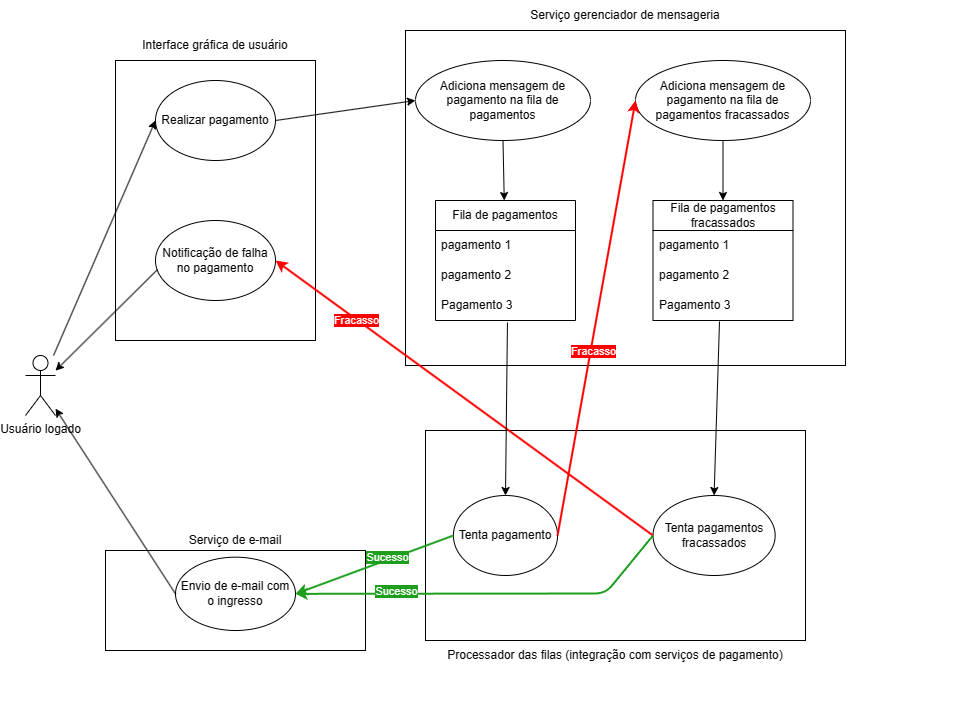

The diagram above was exported from draw.io. Its source (the exported page's mxGraphModel, read from the mxfile embedded in the PNG):
<mxGraphModel dx="1722" dy="626" grid="1" gridSize="10" guides="1" tooltips="1" connect="1" arrows="1" fold="1" page="1" pageScale="1" pageWidth="1100" pageHeight="850" background="none" math="0" shadow="0">
  <root>
    <mxCell id="0" />
    <mxCell id="1" parent="0" />
    <mxCell id="mo4_VqgKiO9UhA6QE51w-2" value="Usuário logado" style="shape=umlActor;verticalLabelPosition=bottom;verticalAlign=top;html=1;outlineConnect=0;" vertex="1" parent="1">
      <mxGeometry x="100" y="365" width="30" height="60" as="geometry" />
    </mxCell>
    <mxCell id="mo4_VqgKiO9UhA6QE51w-4" value="" style="rounded=0;whiteSpace=wrap;html=1;" vertex="1" parent="1">
      <mxGeometry x="190" y="70" width="200" height="280" as="geometry" />
    </mxCell>
    <mxCell id="mo4_VqgKiO9UhA6QE51w-3" value="Realizar pagamento" style="ellipse;whiteSpace=wrap;html=1;" vertex="1" parent="1">
      <mxGeometry x="230" y="90" width="120" height="80" as="geometry" />
    </mxCell>
    <mxCell id="mo4_VqgKiO9UhA6QE51w-5" value="Interface gráfica de usuário" style="text;html=1;strokeColor=none;fillColor=none;align=center;verticalAlign=middle;whiteSpace=wrap;rounded=0;" vertex="1" parent="1">
      <mxGeometry x="205" y="40" width="170" height="30" as="geometry" />
    </mxCell>
    <mxCell id="mo4_VqgKiO9UhA6QE51w-6" value="" style="endArrow=classic;html=1;rounded=0;entryX=0;entryY=0.5;entryDx=0;entryDy=0;" edge="1" parent="1" source="mo4_VqgKiO9UhA6QE51w-2" target="mo4_VqgKiO9UhA6QE51w-3">
      <mxGeometry width="50" height="50" relative="1" as="geometry">
        <mxPoint x="510" y="300" as="sourcePoint" />
        <mxPoint x="560" y="250" as="targetPoint" />
      </mxGeometry>
    </mxCell>
    <mxCell id="mo4_VqgKiO9UhA6QE51w-7" value="" style="rounded=0;whiteSpace=wrap;html=1;" vertex="1" parent="1">
      <mxGeometry x="480" y="40" width="440" height="335" as="geometry" />
    </mxCell>
    <mxCell id="mo4_VqgKiO9UhA6QE51w-8" value="Serviço gerenciador de mensageria" style="text;html=1;strokeColor=none;fillColor=none;align=center;verticalAlign=middle;whiteSpace=wrap;rounded=0;" vertex="1" parent="1">
      <mxGeometry x="540" y="10" width="320" height="30" as="geometry" />
    </mxCell>
    <mxCell id="mo4_VqgKiO9UhA6QE51w-9" value="Adiciona mensagem de pagamento na fila de pagamentos" style="ellipse;whiteSpace=wrap;html=1;" vertex="1" parent="1">
      <mxGeometry x="490" y="70" width="175" height="80" as="geometry" />
    </mxCell>
    <mxCell id="mo4_VqgKiO9UhA6QE51w-12" value="" style="endArrow=classic;html=1;rounded=0;exitX=1;exitY=0.5;exitDx=0;exitDy=0;entryX=0;entryY=0.5;entryDx=0;entryDy=0;" edge="1" parent="1" source="mo4_VqgKiO9UhA6QE51w-3" target="mo4_VqgKiO9UhA6QE51w-9">
      <mxGeometry width="50" height="50" relative="1" as="geometry">
        <mxPoint x="510" y="300" as="sourcePoint" />
        <mxPoint x="560" y="250" as="targetPoint" />
      </mxGeometry>
    </mxCell>
    <mxCell id="mo4_VqgKiO9UhA6QE51w-13" value="Fila de pagamentos" style="swimlane;fontStyle=0;childLayout=stackLayout;horizontal=1;startSize=30;horizontalStack=0;resizeParent=1;resizeParentMax=0;resizeLast=0;collapsible=1;marginBottom=0;whiteSpace=wrap;html=1;" vertex="1" parent="1">
      <mxGeometry x="510" y="210" width="140" height="120" as="geometry" />
    </mxCell>
    <mxCell id="mo4_VqgKiO9UhA6QE51w-14" value="pagamento 1" style="text;strokeColor=none;fillColor=none;align=left;verticalAlign=middle;spacingLeft=4;spacingRight=4;overflow=hidden;points=[[0,0.5],[1,0.5]];portConstraint=eastwest;rotatable=0;whiteSpace=wrap;html=1;" vertex="1" parent="mo4_VqgKiO9UhA6QE51w-13">
      <mxGeometry y="30" width="140" height="30" as="geometry" />
    </mxCell>
    <mxCell id="mo4_VqgKiO9UhA6QE51w-15" value="pagamento 2" style="text;strokeColor=none;fillColor=none;align=left;verticalAlign=middle;spacingLeft=4;spacingRight=4;overflow=hidden;points=[[0,0.5],[1,0.5]];portConstraint=eastwest;rotatable=0;whiteSpace=wrap;html=1;" vertex="1" parent="mo4_VqgKiO9UhA6QE51w-13">
      <mxGeometry y="60" width="140" height="30" as="geometry" />
    </mxCell>
    <mxCell id="mo4_VqgKiO9UhA6QE51w-16" value="Pagamento 3" style="text;strokeColor=none;fillColor=none;align=left;verticalAlign=middle;spacingLeft=4;spacingRight=4;overflow=hidden;points=[[0,0.5],[1,0.5]];portConstraint=eastwest;rotatable=0;whiteSpace=wrap;html=1;" vertex="1" parent="mo4_VqgKiO9UhA6QE51w-13">
      <mxGeometry y="90" width="140" height="30" as="geometry" />
    </mxCell>
    <mxCell id="mo4_VqgKiO9UhA6QE51w-19" value="Adiciona mensagem de pagamento na fila de pagamentos fracassados" style="ellipse;whiteSpace=wrap;html=1;" vertex="1" parent="1">
      <mxGeometry x="710" y="70" width="175" height="80" as="geometry" />
    </mxCell>
    <mxCell id="mo4_VqgKiO9UhA6QE51w-20" value="Fila de pagamentos fracassados" style="swimlane;fontStyle=0;childLayout=stackLayout;horizontal=1;startSize=30;horizontalStack=0;resizeParent=1;resizeParentMax=0;resizeLast=0;collapsible=1;marginBottom=0;whiteSpace=wrap;html=1;" vertex="1" parent="1">
      <mxGeometry x="727.5" y="210" width="140" height="120" as="geometry" />
    </mxCell>
    <mxCell id="mo4_VqgKiO9UhA6QE51w-21" value="pagamento 1" style="text;strokeColor=none;fillColor=none;align=left;verticalAlign=middle;spacingLeft=4;spacingRight=4;overflow=hidden;points=[[0,0.5],[1,0.5]];portConstraint=eastwest;rotatable=0;whiteSpace=wrap;html=1;" vertex="1" parent="mo4_VqgKiO9UhA6QE51w-20">
      <mxGeometry y="30" width="140" height="30" as="geometry" />
    </mxCell>
    <mxCell id="mo4_VqgKiO9UhA6QE51w-22" value="pagamento 2" style="text;strokeColor=none;fillColor=none;align=left;verticalAlign=middle;spacingLeft=4;spacingRight=4;overflow=hidden;points=[[0,0.5],[1,0.5]];portConstraint=eastwest;rotatable=0;whiteSpace=wrap;html=1;" vertex="1" parent="mo4_VqgKiO9UhA6QE51w-20">
      <mxGeometry y="60" width="140" height="30" as="geometry" />
    </mxCell>
    <mxCell id="mo4_VqgKiO9UhA6QE51w-23" value="Pagamento 3" style="text;strokeColor=none;fillColor=none;align=left;verticalAlign=middle;spacingLeft=4;spacingRight=4;overflow=hidden;points=[[0,0.5],[1,0.5]];portConstraint=eastwest;rotatable=0;whiteSpace=wrap;html=1;" vertex="1" parent="mo4_VqgKiO9UhA6QE51w-20">
      <mxGeometry y="90" width="140" height="30" as="geometry" />
    </mxCell>
    <mxCell id="mo4_VqgKiO9UhA6QE51w-26" value="" style="endArrow=classic;html=1;rounded=0;exitX=0.5;exitY=1;exitDx=0;exitDy=0;" edge="1" parent="1" source="mo4_VqgKiO9UhA6QE51w-9" target="mo4_VqgKiO9UhA6QE51w-13">
      <mxGeometry width="50" height="50" relative="1" as="geometry">
        <mxPoint x="510" y="300" as="sourcePoint" />
        <mxPoint x="560" y="250" as="targetPoint" />
      </mxGeometry>
    </mxCell>
    <mxCell id="mo4_VqgKiO9UhA6QE51w-27" value="" style="endArrow=classic;html=1;rounded=0;exitX=0.5;exitY=1;exitDx=0;exitDy=0;entryX=0.5;entryY=0;entryDx=0;entryDy=0;" edge="1" parent="1" source="mo4_VqgKiO9UhA6QE51w-19" target="mo4_VqgKiO9UhA6QE51w-20">
      <mxGeometry width="50" height="50" relative="1" as="geometry">
        <mxPoint x="510" y="300" as="sourcePoint" />
        <mxPoint x="560" y="250" as="targetPoint" />
      </mxGeometry>
    </mxCell>
    <mxCell id="mo4_VqgKiO9UhA6QE51w-31" value="" style="group" vertex="1" connectable="0" parent="1">
      <mxGeometry x="540" y="430" width="510" height="280" as="geometry" />
    </mxCell>
    <mxCell id="mo4_VqgKiO9UhA6QE51w-28" value="" style="rounded=0;whiteSpace=wrap;html=1;" vertex="1" parent="mo4_VqgKiO9UhA6QE51w-31">
      <mxGeometry x="-40" y="10" width="380" height="210" as="geometry" />
    </mxCell>
    <mxCell id="mo4_VqgKiO9UhA6QE51w-32" value="Tenta pagamento" style="ellipse;whiteSpace=wrap;html=1;" vertex="1" parent="mo4_VqgKiO9UhA6QE51w-31">
      <mxGeometry x="-12.068249999999985" y="74.99999999999999" width="104.12925" height="80" as="geometry" />
    </mxCell>
    <mxCell id="mo4_VqgKiO9UhA6QE51w-30" value="Processador das filas (integração com serviços de pagamento)" style="text;html=1;strokeColor=none;fillColor=none;align=center;verticalAlign=middle;whiteSpace=wrap;rounded=0;" vertex="1" parent="mo4_VqgKiO9UhA6QE51w-31">
      <mxGeometry x="-28.119999999999997" y="220" width="356.25" height="30" as="geometry" />
    </mxCell>
    <mxCell id="mo4_VqgKiO9UhA6QE51w-47" value="Tenta pagamentos fracassados" style="ellipse;whiteSpace=wrap;html=1;" vertex="1" parent="mo4_VqgKiO9UhA6QE51w-31">
      <mxGeometry x="187.50199999999995" y="75" width="122.18325" height="80" as="geometry" />
    </mxCell>
    <mxCell id="mo4_VqgKiO9UhA6QE51w-39" value="" style="group" vertex="1" connectable="0" parent="1">
      <mxGeometry x="180" y="540" width="260" height="120" as="geometry" />
    </mxCell>
    <mxCell id="mo4_VqgKiO9UhA6QE51w-36" value="" style="rounded=0;whiteSpace=wrap;html=1;" vertex="1" parent="mo4_VqgKiO9UhA6QE51w-39">
      <mxGeometry y="20" width="260" height="100.00000000000001" as="geometry" />
    </mxCell>
    <mxCell id="mo4_VqgKiO9UhA6QE51w-37" value="Serviço de e-mail" style="text;html=1;strokeColor=none;fillColor=none;align=center;verticalAlign=middle;whiteSpace=wrap;rounded=0;" vertex="1" parent="mo4_VqgKiO9UhA6QE51w-39">
      <mxGeometry x="35" width="190" height="20" as="geometry" />
    </mxCell>
    <mxCell id="mo4_VqgKiO9UhA6QE51w-40" value="Envio de e-mail com o ingresso" style="ellipse;whiteSpace=wrap;html=1;" vertex="1" parent="mo4_VqgKiO9UhA6QE51w-39">
      <mxGeometry x="70" y="26.67" width="120" height="73.33" as="geometry" />
    </mxCell>
    <mxCell id="mo4_VqgKiO9UhA6QE51w-41" style="edgeStyle=orthogonalEdgeStyle;rounded=0;orthogonalLoop=1;jettySize=auto;html=1;exitX=0.5;exitY=1;exitDx=0;exitDy=0;" edge="1" parent="mo4_VqgKiO9UhA6QE51w-39" source="mo4_VqgKiO9UhA6QE51w-40" target="mo4_VqgKiO9UhA6QE51w-40">
      <mxGeometry relative="1" as="geometry" />
    </mxCell>
    <mxCell id="mo4_VqgKiO9UhA6QE51w-42" value="" style="endArrow=classic;html=1;rounded=0;exitX=0;exitY=0.5;exitDx=0;exitDy=0;entryX=1;entryY=0.5;entryDx=0;entryDy=0;strokeColor=#1D9F1D;strokeWidth=2;" edge="1" parent="1" source="mo4_VqgKiO9UhA6QE51w-32" target="mo4_VqgKiO9UhA6QE51w-40">
      <mxGeometry width="50" height="50" relative="1" as="geometry">
        <mxPoint x="510" y="420" as="sourcePoint" />
        <mxPoint x="560" y="370" as="targetPoint" />
      </mxGeometry>
    </mxCell>
    <mxCell id="mo4_VqgKiO9UhA6QE51w-43" value="Sucesso" style="edgeLabel;html=1;align=center;verticalAlign=middle;resizable=0;points=[];labelBackgroundColor=#1D9F1D;fontColor=#FFFFFF;labelBorderColor=none;" vertex="1" connectable="0" parent="mo4_VqgKiO9UhA6QE51w-42">
      <mxGeometry x="-0.153" y="3" relative="1" as="geometry">
        <mxPoint y="-6" as="offset" />
      </mxGeometry>
    </mxCell>
    <mxCell id="mo4_VqgKiO9UhA6QE51w-44" value="" style="endArrow=classic;html=1;rounded=0;exitX=0;exitY=0.5;exitDx=0;exitDy=0;" edge="1" parent="1" source="mo4_VqgKiO9UhA6QE51w-40" target="mo4_VqgKiO9UhA6QE51w-2">
      <mxGeometry width="50" height="50" relative="1" as="geometry">
        <mxPoint x="510" y="420" as="sourcePoint" />
        <mxPoint x="560" y="370" as="targetPoint" />
      </mxGeometry>
    </mxCell>
    <mxCell id="mo4_VqgKiO9UhA6QE51w-57" value="Notificação de falha no pagamento" style="ellipse;whiteSpace=wrap;html=1;" vertex="1" parent="1">
      <mxGeometry x="230" y="230" width="120" height="80" as="geometry" />
    </mxCell>
    <mxCell id="mo4_VqgKiO9UhA6QE51w-58" value="" style="endArrow=classic;html=1;rounded=0;entryX=1;entryY=0.5;entryDx=0;entryDy=0;exitX=0;exitY=0.5;exitDx=0;exitDy=0;strokeWidth=2;strokeColor=#FF0000;" edge="1" parent="1" source="mo4_VqgKiO9UhA6QE51w-47" target="mo4_VqgKiO9UhA6QE51w-57">
      <mxGeometry width="50" height="50" relative="1" as="geometry">
        <mxPoint x="510" y="420" as="sourcePoint" />
        <mxPoint x="560" y="370" as="targetPoint" />
      </mxGeometry>
    </mxCell>
    <mxCell id="mo4_VqgKiO9UhA6QE51w-61" value="Fracasso" style="edgeLabel;html=1;align=center;verticalAlign=middle;resizable=0;points=[];fontColor=#ffffff;labelBackgroundColor=#FF0000;" vertex="1" connectable="0" parent="mo4_VqgKiO9UhA6QE51w-58">
      <mxGeometry x="-0.1833" y="-2" relative="1" as="geometry">
        <mxPoint x="-144" y="-101" as="offset" />
      </mxGeometry>
    </mxCell>
    <mxCell id="mo4_VqgKiO9UhA6QE51w-59" value="" style="endArrow=classic;html=1;rounded=0;exitX=0.017;exitY=0.613;exitDx=0;exitDy=0;exitPerimeter=0;" edge="1" parent="1" source="mo4_VqgKiO9UhA6QE51w-57" target="mo4_VqgKiO9UhA6QE51w-2">
      <mxGeometry width="50" height="50" relative="1" as="geometry">
        <mxPoint x="510" y="420" as="sourcePoint" />
        <mxPoint x="560" y="370" as="targetPoint" />
      </mxGeometry>
    </mxCell>
    <mxCell id="mo4_VqgKiO9UhA6QE51w-62" value="" style="endArrow=classic;html=1;exitX=0;exitY=0.5;exitDx=0;exitDy=0;entryX=1;entryY=0.5;entryDx=0;entryDy=0;fillColor=#d5e8d4;strokeColor=#1D9F1D;rounded=1;strokeWidth=2;" edge="1" parent="1" source="mo4_VqgKiO9UhA6QE51w-47" target="mo4_VqgKiO9UhA6QE51w-40">
      <mxGeometry width="50" height="50" relative="1" as="geometry">
        <mxPoint x="550" y="500" as="sourcePoint" />
        <mxPoint x="370" y="610" as="targetPoint" />
        <Array as="points">
          <mxPoint x="680" y="603" />
        </Array>
      </mxGeometry>
    </mxCell>
    <mxCell id="mo4_VqgKiO9UhA6QE51w-63" value="Sucesso" style="edgeLabel;html=1;align=center;verticalAlign=middle;resizable=0;points=[];fontColor=#FFFFFF;labelBackgroundColor=#1D9F1D;" vertex="1" connectable="0" parent="mo4_VqgKiO9UhA6QE51w-62">
      <mxGeometry x="0.3175" y="-1" relative="1" as="geometry">
        <mxPoint x="-31" y="-2" as="offset" />
      </mxGeometry>
    </mxCell>
    <mxCell id="mo4_VqgKiO9UhA6QE51w-64" value="" style="endArrow=classic;html=1;rounded=0;exitX=1;exitY=0.5;exitDx=0;exitDy=0;entryX=0;entryY=0.5;entryDx=0;entryDy=0;strokeColor=#FF0000;strokeWidth=2;" edge="1" parent="1" source="mo4_VqgKiO9UhA6QE51w-32" target="mo4_VqgKiO9UhA6QE51w-19">
      <mxGeometry width="50" height="50" relative="1" as="geometry">
        <mxPoint x="510" y="420" as="sourcePoint" />
        <mxPoint x="560" y="370" as="targetPoint" />
        <Array as="points" />
      </mxGeometry>
    </mxCell>
    <mxCell id="mo4_VqgKiO9UhA6QE51w-66" value="Fracasso" style="edgeLabel;html=1;align=center;verticalAlign=middle;resizable=0;points=[];fontColor=#FFFFFF;labelBackgroundColor=#FF0000;" vertex="1" connectable="0" parent="mo4_VqgKiO9UhA6QE51w-64">
      <mxGeometry x="-0.1522" y="-2" relative="1" as="geometry">
        <mxPoint as="offset" />
      </mxGeometry>
    </mxCell>
    <mxCell id="mo4_VqgKiO9UhA6QE51w-65" value="" style="endArrow=classic;html=1;rounded=0;exitX=0.514;exitY=1.067;exitDx=0;exitDy=0;exitPerimeter=0;entryX=0.5;entryY=0;entryDx=0;entryDy=0;" edge="1" parent="1" source="mo4_VqgKiO9UhA6QE51w-16" target="mo4_VqgKiO9UhA6QE51w-32">
      <mxGeometry width="50" height="50" relative="1" as="geometry">
        <mxPoint x="510" y="420" as="sourcePoint" />
        <mxPoint x="560" y="370" as="targetPoint" />
      </mxGeometry>
    </mxCell>
    <mxCell id="mo4_VqgKiO9UhA6QE51w-67" value="" style="endArrow=classic;html=1;rounded=0;exitX=0.475;exitY=1.033;exitDx=0;exitDy=0;exitPerimeter=0;entryX=0.5;entryY=0;entryDx=0;entryDy=0;" edge="1" parent="1" source="mo4_VqgKiO9UhA6QE51w-23" target="mo4_VqgKiO9UhA6QE51w-47">
      <mxGeometry width="50" height="50" relative="1" as="geometry">
        <mxPoint x="510" y="420" as="sourcePoint" />
        <mxPoint x="560" y="370" as="targetPoint" />
      </mxGeometry>
    </mxCell>
  </root>
</mxGraphModel>